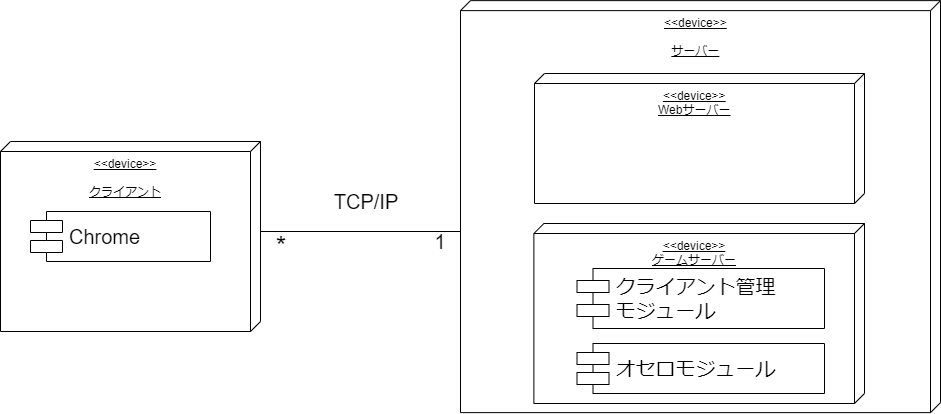

The diagram above was exported from draw.io. Its source (the exported page's mxGraphModel, read from the mxfile embedded in the PNG):
<mxGraphModel dx="1182" dy="732" grid="1" gridSize="10" guides="1" tooltips="1" connect="1" arrows="1" fold="1" page="1" pageScale="1" pageWidth="827" pageHeight="1169" math="0" shadow="0">
  <root>
    <mxCell id="0" />
    <mxCell id="1" parent="0" />
    <mxCell id="Fm9AXGw9m5suNSIz5j7i-3" value="&amp;lt;&amp;lt;device&amp;gt;&amp;gt;&lt;br&gt;&lt;br&gt;サーバー" style="verticalAlign=top;align=center;spacingTop=8;spacingLeft=2;spacingRight=12;shape=cube;size=10;direction=south;fontStyle=4;html=1;" parent="1" vertex="1">
      <mxGeometry x="530" y="37.129999999999995" width="480" height="412" as="geometry" />
    </mxCell>
    <mxCell id="LsIUxEpZW9Rs1V45m3fO-1" value="&amp;lt;&amp;lt;device&amp;gt;&amp;gt;&lt;br&gt;Webサーバー" style="verticalAlign=top;align=center;spacingTop=8;spacingLeft=2;spacingRight=12;shape=cube;size=10;direction=south;fontStyle=4;html=1;" vertex="1" parent="1">
      <mxGeometry x="604" y="110" width="330" height="130" as="geometry" />
    </mxCell>
    <mxCell id="Fm9AXGw9m5suNSIz5j7i-2" value="&amp;lt;&amp;lt;device&amp;gt;&amp;gt;&lt;br&gt;&lt;br&gt;クライアント" style="verticalAlign=top;align=center;spacingTop=8;spacingLeft=2;spacingRight=12;shape=cube;size=10;direction=south;fontStyle=4;html=1;" parent="1" vertex="1">
      <mxGeometry x="70" y="178" width="260" height="190" as="geometry" />
    </mxCell>
    <mxCell id="Fm9AXGw9m5suNSIz5j7i-4" value="" style="endArrow=none;html=1;entryX=0;entryY=0;entryDx=90;entryDy=0;entryPerimeter=0;exitX=1;exitY=0;exitDx=0;exitDy=0;" parent="1" source="Fm9AXGw9m5suNSIz5j7i-10" target="Fm9AXGw9m5suNSIz5j7i-2" edge="1">
      <mxGeometry width="50" height="50" relative="1" as="geometry">
        <mxPoint x="70" y="458" as="sourcePoint" />
        <mxPoint x="120" y="408" as="targetPoint" />
      </mxGeometry>
    </mxCell>
    <mxCell id="Fm9AXGw9m5suNSIz5j7i-5" value="TCP/IP" style="text;html=1;strokeColor=none;fillColor=none;align=center;verticalAlign=middle;whiteSpace=wrap;rounded=0;fontSize=20;" parent="1" vertex="1">
      <mxGeometry x="390" y="218" width="90" height="40" as="geometry" />
    </mxCell>
    <mxCell id="Fm9AXGw9m5suNSIz5j7i-7" value="*" style="text;html=1;strokeColor=none;fillColor=none;align=center;verticalAlign=middle;whiteSpace=wrap;rounded=0;fontSize=27;" parent="1" vertex="1">
      <mxGeometry x="330" y="273" width="40" height="20" as="geometry" />
    </mxCell>
    <mxCell id="Fm9AXGw9m5suNSIz5j7i-10" value="1" style="text;html=1;strokeColor=none;fillColor=none;align=center;verticalAlign=middle;whiteSpace=wrap;rounded=0;fontSize=20;" parent="1" vertex="1">
      <mxGeometry x="490" y="268" width="40" height="20" as="geometry" />
    </mxCell>
    <mxCell id="Fm9AXGw9m5suNSIz5j7i-15" value="Chrome" style="shape=component;align=left;spacingLeft=36;fontSize=20;" parent="1" vertex="1">
      <mxGeometry x="100" y="248" width="180" height="50" as="geometry" />
    </mxCell>
    <mxCell id="LsIUxEpZW9Rs1V45m3fO-2" value="&amp;lt;&amp;lt;device&amp;gt;&amp;gt;&lt;br&gt;ゲームサーバー" style="verticalAlign=top;align=center;spacingTop=8;spacingLeft=2;spacingRight=12;shape=cube;size=10;direction=south;fontStyle=4;html=1;" vertex="1" parent="1">
      <mxGeometry x="603.38" y="260" width="330.62" height="180" as="geometry" />
    </mxCell>
    <mxCell id="Fm9AXGw9m5suNSIz5j7i-18" value="クライアント管理&#10;モジュール" style="shape=component;align=left;spacingLeft=36;fontSize=20;" parent="1" vertex="1">
      <mxGeometry x="646.5" y="305" width="247.5" height="60" as="geometry" />
    </mxCell>
    <mxCell id="Fm9AXGw9m5suNSIz5j7i-16" value="オセロモジュール" style="shape=component;align=left;spacingLeft=36;fontSize=20;" parent="1" vertex="1">
      <mxGeometry x="646.5" y="380" width="247.5" height="50" as="geometry" />
    </mxCell>
  </root>
</mxGraphModel>